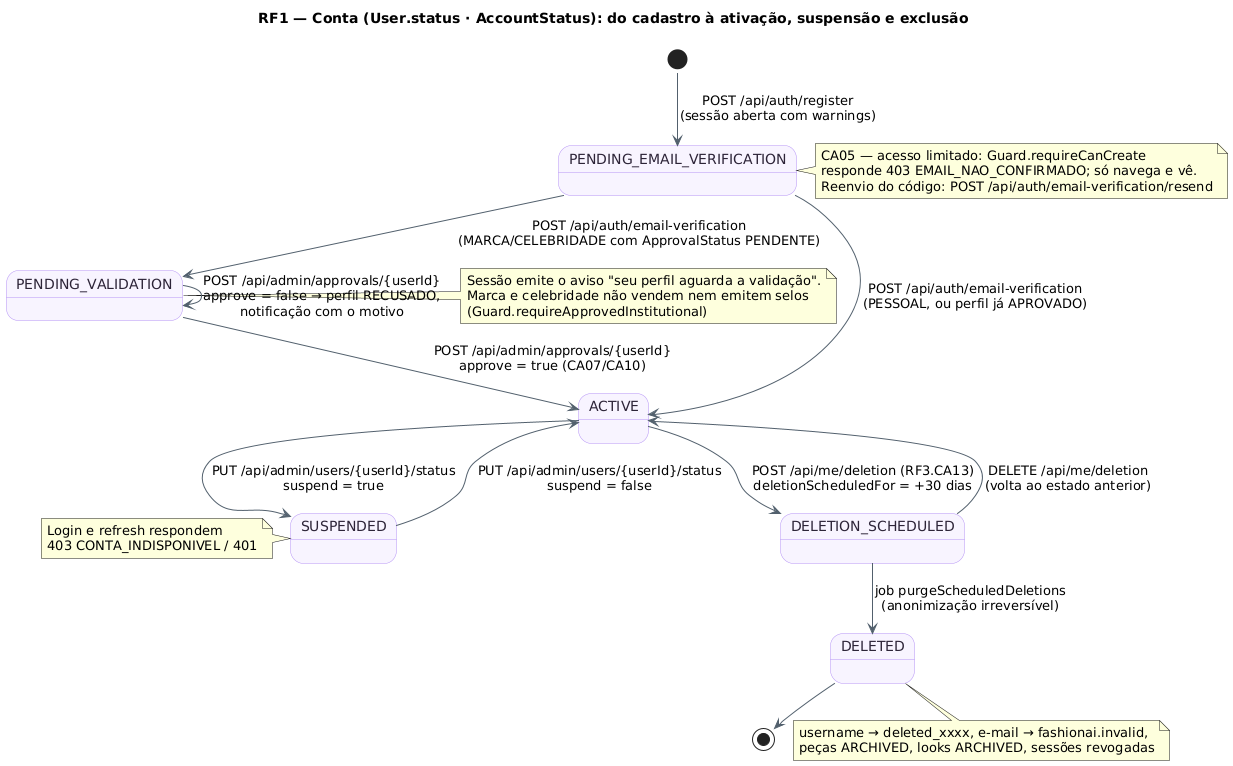

The diagram above was rendered by PlantUML. Its source (embedded in the PNG):
@startuml RF1_MaquinaDeEstados_Conta
!pragma layout smetana
title RF1 — Conta (User.status · AccountStatus): do cadastro à ativação, suspensão e exclusão
skinparam backgroundColor #FFFFFF
skinparam state {
  BackgroundColor #F8F4FF
  BorderColor #B695F5
  FontColor #2D2438
  ArrowColor #52606D
}
state "PENDING_EMAIL_VERIFICATION" as PendEmail
state "PENDING_VALIDATION" as PendVal
state "ACTIVE" as Ativa
state "SUSPENDED" as Susp
state "DELETION_SCHEDULED" as DelSched
state "DELETED" as Del

[*] --> PendEmail : POST /api/auth/register\n(sessão aberta com warnings)
PendEmail --> Ativa : POST /api/auth/email-verification\n(PESSOAL, ou perfil já APROVADO)
PendEmail --> PendVal : POST /api/auth/email-verification\n(MARCA/CELEBRIDADE com ApprovalStatus PENDENTE)
PendVal --> Ativa : POST /api/admin/approvals/{userId}\napprove = true (CA07/CA10)
PendVal --> PendVal : POST /api/admin/approvals/{userId}\napprove = false → perfil RECUSADO,\nnotificação com o motivo
Ativa --> Susp : PUT /api/admin/users/{userId}/status\nsuspend = true
Susp --> Ativa : PUT /api/admin/users/{userId}/status\nsuspend = false
Ativa --> DelSched : POST /api/me/deletion (RF3.CA13)\ndeletionScheduledFor = +30 dias
DelSched --> Ativa : DELETE /api/me/deletion\n(volta ao estado anterior)
DelSched --> Del : job purgeScheduledDeletions\n(anonimização irreversível)
Del --> [*]

note right of PendEmail
  CA05 — acesso limitado: Guard.requireCanCreate
  responde 403 EMAIL_NAO_CONFIRMADO; só navega e vê.
  Reenvio do código: POST /api/auth/email-verification/resend
end note
note right of PendVal
  Sessão emite o aviso "seu perfil aguarda a validação".
  Marca e celebridade não vendem nem emitem selos
  (Guard.requireApprovedInstitutional)
end note
note left of Susp
  Login e refresh respondem
  403 CONTA_INDISPONIVEL / 401
end note
note bottom of Del
  username → deleted_xxxx, e-mail → fashionai.invalid,
  peças ARCHIVED, looks ARCHIVED, sessões revogadas
end note
@enduml